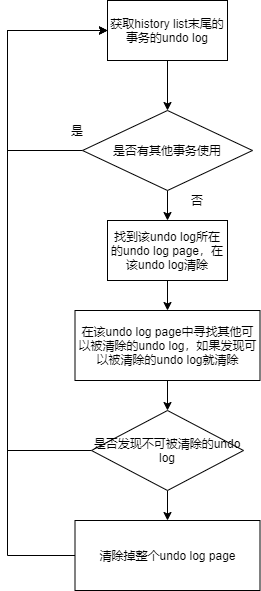

The diagram above was exported from draw.io. Its source (the exported page's mxGraphModel, read from the mxfile embedded in the PNG):
<mxGraphModel dx="1024" dy="592" grid="1" gridSize="10" guides="1" tooltips="1" connect="1" arrows="1" fold="1" page="1" pageScale="1" pageWidth="827" pageHeight="1169" math="0" shadow="0">
  <root>
    <mxCell id="0" />
    <mxCell id="1" parent="0" />
    <mxCell id="KVhMEQbIenSp4jJVV2SQ-1" style="edgeStyle=orthogonalEdgeStyle;rounded=0;orthogonalLoop=1;jettySize=auto;html=1;exitX=0.5;exitY=1;exitDx=0;exitDy=0;entryX=0.5;entryY=0;entryDx=0;entryDy=0;" edge="1" parent="1" source="GFrPuacKsFvxAHBjDFiU-1" target="GFrPuacKsFvxAHBjDFiU-2">
      <mxGeometry relative="1" as="geometry" />
    </mxCell>
    <mxCell id="GFrPuacKsFvxAHBjDFiU-1" value="获取history list末尾的事务的undo log" style="rounded=0;whiteSpace=wrap;html=1;" parent="1" vertex="1">
      <mxGeometry x="330" y="100" width="120" height="60" as="geometry" />
    </mxCell>
    <mxCell id="GFrPuacKsFvxAHBjDFiU-3" style="edgeStyle=orthogonalEdgeStyle;rounded=0;orthogonalLoop=1;jettySize=auto;html=1;exitX=0;exitY=0.5;exitDx=0;exitDy=0;entryX=0;entryY=0.5;entryDx=0;entryDy=0;" parent="1" source="GFrPuacKsFvxAHBjDFiU-2" target="GFrPuacKsFvxAHBjDFiU-1" edge="1">
      <mxGeometry relative="1" as="geometry">
        <Array as="points">
          <mxPoint x="230" y="250" />
          <mxPoint x="230" y="130" />
        </Array>
      </mxGeometry>
    </mxCell>
    <mxCell id="GFrPuacKsFvxAHBjDFiU-7" style="edgeStyle=orthogonalEdgeStyle;rounded=0;orthogonalLoop=1;jettySize=auto;html=1;exitX=0.5;exitY=1;exitDx=0;exitDy=0;" parent="1" source="GFrPuacKsFvxAHBjDFiU-2" target="GFrPuacKsFvxAHBjDFiU-6" edge="1">
      <mxGeometry relative="1" as="geometry" />
    </mxCell>
    <mxCell id="GFrPuacKsFvxAHBjDFiU-2" value="是否有其他事务使用" style="rhombus;whiteSpace=wrap;html=1;" parent="1" vertex="1">
      <mxGeometry x="305" y="210" width="170" height="80" as="geometry" />
    </mxCell>
    <mxCell id="GFrPuacKsFvxAHBjDFiU-4" value="是" style="text;html=1;strokeColor=none;fillColor=none;align=center;verticalAlign=middle;whiteSpace=wrap;rounded=0;" parent="1" vertex="1">
      <mxGeometry x="280" y="220" width="40" height="20" as="geometry" />
    </mxCell>
    <mxCell id="GFrPuacKsFvxAHBjDFiU-11" style="edgeStyle=orthogonalEdgeStyle;rounded=0;orthogonalLoop=1;jettySize=auto;html=1;exitX=0.5;exitY=1;exitDx=0;exitDy=0;entryX=0.5;entryY=0;entryDx=0;entryDy=0;" parent="1" source="GFrPuacKsFvxAHBjDFiU-6" target="GFrPuacKsFvxAHBjDFiU-8" edge="1">
      <mxGeometry relative="1" as="geometry" />
    </mxCell>
    <mxCell id="GFrPuacKsFvxAHBjDFiU-6" value="找到该undo log所在的undo log page，在该undo log清除" style="rounded=0;whiteSpace=wrap;html=1;" parent="1" vertex="1">
      <mxGeometry x="330" y="320" width="120" height="60" as="geometry" />
    </mxCell>
    <mxCell id="GFrPuacKsFvxAHBjDFiU-16" style="edgeStyle=orthogonalEdgeStyle;rounded=0;orthogonalLoop=1;jettySize=auto;html=1;exitX=0.5;exitY=1;exitDx=0;exitDy=0;" parent="1" source="GFrPuacKsFvxAHBjDFiU-8" target="GFrPuacKsFvxAHBjDFiU-12" edge="1">
      <mxGeometry relative="1" as="geometry" />
    </mxCell>
    <mxCell id="GFrPuacKsFvxAHBjDFiU-8" value="在该undo log page中寻找其他可以被清除的undo log，如果发现可以被清除的undo log就清除" style="rounded=0;whiteSpace=wrap;html=1;" parent="1" vertex="1">
      <mxGeometry x="297.5" y="410" width="185" height="70" as="geometry" />
    </mxCell>
    <mxCell id="GFrPuacKsFvxAHBjDFiU-10" value="否" style="text;html=1;strokeColor=none;fillColor=none;align=center;verticalAlign=middle;whiteSpace=wrap;rounded=0;" parent="1" vertex="1">
      <mxGeometry x="400" y="290" width="40" height="20" as="geometry" />
    </mxCell>
    <mxCell id="GFrPuacKsFvxAHBjDFiU-13" style="edgeStyle=orthogonalEdgeStyle;rounded=0;orthogonalLoop=1;jettySize=auto;html=1;exitX=0;exitY=0.5;exitDx=0;exitDy=0;entryX=0;entryY=0.5;entryDx=0;entryDy=0;" parent="1" source="GFrPuacKsFvxAHBjDFiU-12" target="GFrPuacKsFvxAHBjDFiU-1" edge="1">
      <mxGeometry relative="1" as="geometry">
        <Array as="points">
          <mxPoint x="230" y="550" />
          <mxPoint x="230" y="130" />
        </Array>
      </mxGeometry>
    </mxCell>
    <mxCell id="GFrPuacKsFvxAHBjDFiU-15" style="edgeStyle=orthogonalEdgeStyle;rounded=0;orthogonalLoop=1;jettySize=auto;html=1;exitX=0.5;exitY=1;exitDx=0;exitDy=0;" parent="1" source="GFrPuacKsFvxAHBjDFiU-12" target="GFrPuacKsFvxAHBjDFiU-14" edge="1">
      <mxGeometry relative="1" as="geometry" />
    </mxCell>
    <mxCell id="GFrPuacKsFvxAHBjDFiU-12" value="是否发现不可被清除的undo log" style="rhombus;whiteSpace=wrap;html=1;" parent="1" vertex="1">
      <mxGeometry x="314" y="510" width="152" height="80" as="geometry" />
    </mxCell>
    <mxCell id="GFrPuacKsFvxAHBjDFiU-17" style="edgeStyle=orthogonalEdgeStyle;rounded=0;orthogonalLoop=1;jettySize=auto;html=1;exitX=0;exitY=0.5;exitDx=0;exitDy=0;entryX=0;entryY=0.5;entryDx=0;entryDy=0;" parent="1" source="GFrPuacKsFvxAHBjDFiU-14" target="GFrPuacKsFvxAHBjDFiU-1" edge="1">
      <mxGeometry relative="1" as="geometry">
        <Array as="points">
          <mxPoint x="230" y="655" />
          <mxPoint x="230" y="130" />
        </Array>
      </mxGeometry>
    </mxCell>
    <mxCell id="GFrPuacKsFvxAHBjDFiU-14" value="清除掉整个undo log page" style="rounded=0;whiteSpace=wrap;html=1;" parent="1" vertex="1">
      <mxGeometry x="297.5" y="620" width="185" height="70" as="geometry" />
    </mxCell>
  </root>
</mxGraphModel>